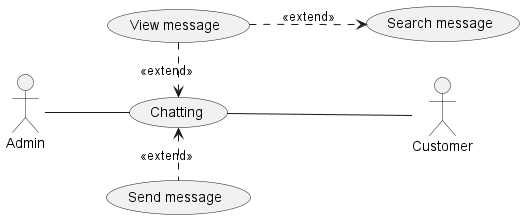

The diagram above was rendered by PlantUML. Its source (embedded in the PNG):
@startuml
left to right direction
Actor Admin as Ad
Actor Customer as Cus 
'Actor Employee as Em
' usecase (Login) as Lg 
' usecase (Manage flight) as MF
' usecase (Manage booking) as MB
'usecase (Manage account) as MA
usecase (Chatting) as CHT
' usecase (Booking) as BK
' usecase (Manage airline) as MAi
' usecase (Manage review) as MR
'usecase (Manage user) as MU 
' usecase (Manage employee) as ME
' usecase (Manage voucher) as MV

' Cus-up-Lg
' Cus-up-MF
' Cus-up-MB
' Cus-up-MA
Cus-up-CHT 
' Cus-up-BK

' Ad -down-Lg
' Ad-down-MAi 
' Ad-down-MF 
' Ad-down-MB 
' Ad-down-MR 
'Ad-down-MA 
'Ad-down-MU 
' Ad-down-ME
Ad-down-CHT
' Ad-down-MV 

' Em-down-MAi 
' Em-down-MB 
' Em-down-MR  
'Em-down-MA
'Em-down-MU
'Em-down-CHT
' Em-down-MV


/'Sub'/
' MAi<..(Add airline): <<extend>>
' MAi<..(Delete airline): <<extend>>
' MAi<..(Edit airline): <<extend>>
' Cus-up-(Search airline)
' (Delete airline)..>(Search airline):<<include>>
' (Edit airline)..>(Search airline):<<include>>

' MF<...(Add flight): <<extend>>
' MF<...(Delete flight): <<extend>>
' MF<...(Edit flight): <<extend>>
' Cus-up-(Search flight)
' (Delete flight)..>(Search flight):<<include>>
' (Edit flight)..>(Search flight):<<include>>

' MB<...(Add ticket): <<extend>>
' MB<...(Delete ticket): <<extend>>
' MB<...(Edit ticket): <<extend>>
' Cus-up-(Search ticket)
' (Delete ticket)..>(Search ticket):<<include>>
' (Edit ticket)..>(Search ticket):<<include>>

' MR<..(Add review): <<extend>>
' MR<..(Delete review): <<extend>>
' MR<..(Edit review): <<extend>>
' Cus-up-(Search review)
' Cus-up-(Edit review)
' Cus-up-(Add review)
' (Delete review)..>(Search review):<<include>>
' (Edit review)..>(Search review):<<include>>

'Manage Account
' MA<..(Unlocking account): <<extend>>
' MA<..(Locking account): <<extend>>
' Cus-up-(Edit account)
' Cus-up-(Unlocking account)
' Em-down-(Edit account)
' (Locking account)..>(Search account):<<include>>

'manage user

' MU<..(Delete user):<<extend>>
' MU<..(Edit user):<<extend>>
' (Search user)<.up.(Delete user):<<include>>
' (Search user)<.up.(Edit user):<<include>>

'Chat
CHT<.(Send message):<<extend>>
CHT<.left(View message):<<extend>>
(View message)..>(Search message): <<extend>>
@enduml